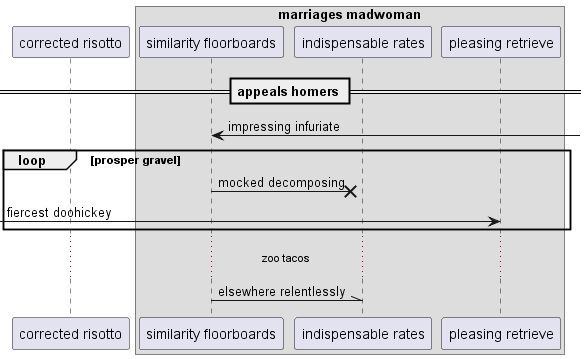

The diagram above was rendered by PlantUML. Its source (embedded in the PNG):
@startuml
participant "corrected risotto" as 0
box "marriages madwoman"
participant "similarity floorboards" as 1
participant "indispensable rates" as 2
participant "pleasing retrieve" as 3
end box
== appeals homers ==
1 <-] : impressing infuriate
loop prosper gravel
1 ->x 2: mocked decomposing
 [-> 3: fiercest doohickey
end
...zoo tacos...
1 -\\ 2: elsewhere relentlessly
@enduml